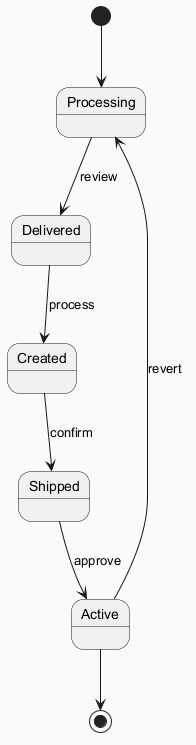

The diagram above was rendered by PlantUML. Its source (embedded in the PNG):
@startuml
skinparam backgroundColor #FAFAFA
skinparam classBackgroundColor #FFF3E0
skinparam classBorderColor #E65100
[*] --> Processing
Processing --> Delivered : review
Delivered --> Created : process
Created --> Shipped : confirm
Shipped --> Active : approve
Active --> Processing : revert
Active --> [*]
@enduml